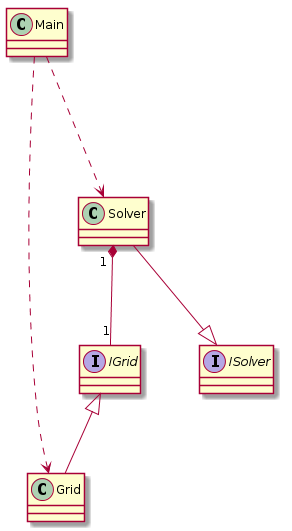

The diagram above was rendered by PlantUML. Its source (embedded in the PNG):
@startuml
skinparam classAttributeIconSize 0

interface IGrid {
}

class Grid {
}

IGrid <|-- Grid

interface ISolver {
}

class Solver {
}

class Main {
}

Solver --|> ISolver

Solver "1" *-- "1" IGrid

Main ...> Grid
Main ...> Solver

@enduml